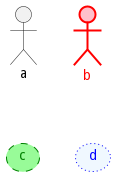

The diagram above was rendered by PlantUML. Its source (embedded in the PNG):
@startuml
actor a
actor b #pink;line:red;line.bold;text:red
usecase c #palegreen;line:green;line.dashed;text:green
usecase d #aliceblue;line:blue;line.dotted;text:blue
@enduml